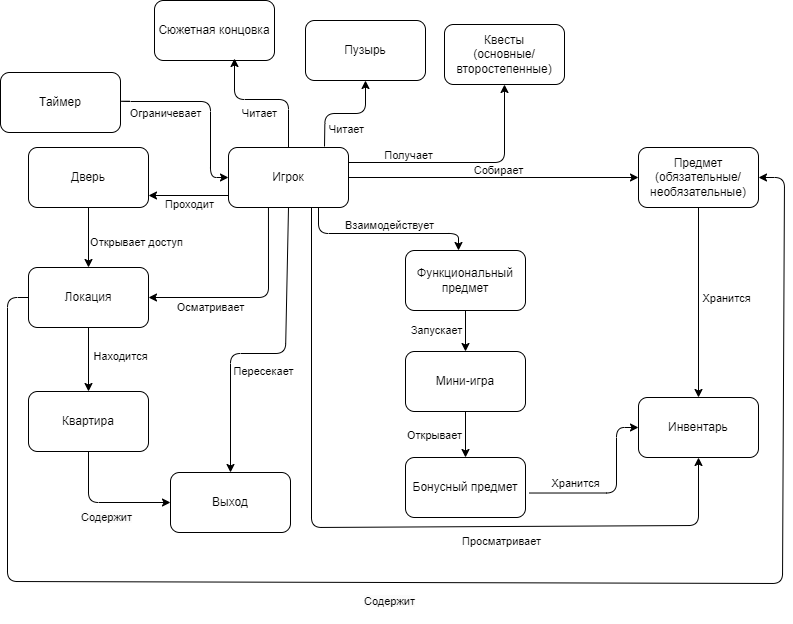

The diagram above was exported from draw.io. Its source (the exported page's mxGraphModel, read from the mxfile embedded in the PNG):
<mxGraphModel dx="1434" dy="746" grid="1" gridSize="10" guides="1" tooltips="1" connect="1" arrows="1" fold="1" page="1" pageScale="1" pageWidth="1169" pageHeight="827" background="#FFFFFF" math="0" shadow="0">
  <root>
    <mxCell id="0" />
    <mxCell id="1" parent="0" />
    <mxCell id="SWQQuN8JC112bTXEA2MC-11" style="edgeStyle=orthogonalEdgeStyle;rounded=1;orthogonalLoop=1;jettySize=auto;html=1;exitX=1;exitY=0.5;exitDx=0;exitDy=0;labelBackgroundColor=none;fontColor=default;" parent="1" source="SWQQuN8JC112bTXEA2MC-1" target="SWQQuN8JC112bTXEA2MC-2" edge="1">
      <mxGeometry relative="1" as="geometry" />
    </mxCell>
    <mxCell id="SWQQuN8JC112bTXEA2MC-12" value="Собирает" style="edgeLabel;html=1;align=center;verticalAlign=middle;resizable=0;points=[];rounded=1;labelBackgroundColor=none;" parent="SWQQuN8JC112bTXEA2MC-11" vertex="1" connectable="0">
      <mxGeometry x="0.2" y="3" relative="1" as="geometry">
        <mxPoint x="-25" y="-5" as="offset" />
      </mxGeometry>
    </mxCell>
    <mxCell id="SWQQuN8JC112bTXEA2MC-15" value="" style="edgeStyle=orthogonalEdgeStyle;rounded=1;orthogonalLoop=1;jettySize=auto;html=1;labelBackgroundColor=none;fontColor=default;" parent="1" edge="1">
      <mxGeometry relative="1" as="geometry">
        <mxPoint x="254" y="257.9999999999999" as="sourcePoint" />
        <mxPoint x="174" y="257.9999999999999" as="targetPoint" />
      </mxGeometry>
    </mxCell>
    <mxCell id="SWQQuN8JC112bTXEA2MC-17" value="Проходит" style="edgeLabel;html=1;align=center;verticalAlign=middle;resizable=0;points=[];rounded=1;labelBackgroundColor=none;" parent="SWQQuN8JC112bTXEA2MC-15" vertex="1" connectable="0">
      <mxGeometry x="-0.05" y="-2" relative="1" as="geometry">
        <mxPoint x="-2" y="11" as="offset" />
      </mxGeometry>
    </mxCell>
    <mxCell id="SWQQuN8JC112bTXEA2MC-21" value="" style="edgeStyle=orthogonalEdgeStyle;rounded=1;orthogonalLoop=1;jettySize=auto;html=1;exitX=0.75;exitY=1;exitDx=0;exitDy=0;labelBackgroundColor=none;fontColor=default;" parent="1" source="SWQQuN8JC112bTXEA2MC-1" target="SWQQuN8JC112bTXEA2MC-4" edge="1">
      <mxGeometry relative="1" as="geometry">
        <mxPoint x="314" y="290" as="sourcePoint" />
        <Array as="points">
          <mxPoint x="344" y="296" />
          <mxPoint x="484" y="296" />
        </Array>
      </mxGeometry>
    </mxCell>
    <mxCell id="SWQQuN8JC112bTXEA2MC-22" value="Взаимодействует" style="edgeLabel;html=1;align=center;verticalAlign=middle;resizable=0;points=[];rounded=1;labelBackgroundColor=none;" parent="SWQQuN8JC112bTXEA2MC-21" vertex="1" connectable="0">
      <mxGeometry x="0.05" y="1" relative="1" as="geometry">
        <mxPoint y="-8" as="offset" />
      </mxGeometry>
    </mxCell>
    <mxCell id="SWQQuN8JC112bTXEA2MC-30" value="" style="edgeStyle=orthogonalEdgeStyle;rounded=1;orthogonalLoop=1;jettySize=auto;html=1;labelBackgroundColor=none;fontColor=default;" parent="1" target="SWQQuN8JC112bTXEA2MC-29" edge="1">
      <mxGeometry relative="1" as="geometry">
        <mxPoint x="350" y="209" as="sourcePoint" />
      </mxGeometry>
    </mxCell>
    <mxCell id="SWQQuN8JC112bTXEA2MC-31" value="Читает" style="edgeLabel;html=1;align=center;verticalAlign=middle;resizable=0;points=[];rounded=1;labelBackgroundColor=none;" parent="SWQQuN8JC112bTXEA2MC-30" vertex="1" connectable="0">
      <mxGeometry x="0.2" relative="1" as="geometry">
        <mxPoint x="-10" y="15" as="offset" />
      </mxGeometry>
    </mxCell>
    <mxCell id="SWQQuN8JC112bTXEA2MC-1" value="Игрок" style="rounded=1;whiteSpace=wrap;html=1;labelBackgroundColor=none;" parent="1" vertex="1">
      <mxGeometry x="254" y="210" width="120" height="60" as="geometry" />
    </mxCell>
    <mxCell id="SWQQuN8JC112bTXEA2MC-25" value="" style="edgeStyle=orthogonalEdgeStyle;rounded=1;orthogonalLoop=1;jettySize=auto;html=1;labelBackgroundColor=none;fontColor=default;" parent="1" source="SWQQuN8JC112bTXEA2MC-2" target="SWQQuN8JC112bTXEA2MC-6" edge="1">
      <mxGeometry relative="1" as="geometry" />
    </mxCell>
    <mxCell id="SWQQuN8JC112bTXEA2MC-26" value="Хранится" style="edgeLabel;html=1;align=center;verticalAlign=middle;resizable=0;points=[];rounded=1;labelBackgroundColor=none;" parent="SWQQuN8JC112bTXEA2MC-25" vertex="1" connectable="0">
      <mxGeometry x="-0.0588" y="2" relative="1" as="geometry">
        <mxPoint x="25" y="1" as="offset" />
      </mxGeometry>
    </mxCell>
    <mxCell id="SWQQuN8JC112bTXEA2MC-2" value="Предмет&lt;div&gt;(обязательные/необязательные)&lt;/div&gt;" style="rounded=1;whiteSpace=wrap;html=1;labelBackgroundColor=none;" parent="1" vertex="1">
      <mxGeometry x="664" y="210" width="120" height="60" as="geometry" />
    </mxCell>
    <mxCell id="SWQQuN8JC112bTXEA2MC-16" value="" style="edgeStyle=orthogonalEdgeStyle;rounded=1;orthogonalLoop=1;jettySize=auto;html=1;labelBackgroundColor=none;fontColor=default;" parent="1" source="SWQQuN8JC112bTXEA2MC-3" target="SWQQuN8JC112bTXEA2MC-5" edge="1">
      <mxGeometry relative="1" as="geometry" />
    </mxCell>
    <mxCell id="SWQQuN8JC112bTXEA2MC-18" value="Открывает доступ" style="edgeLabel;html=1;align=center;verticalAlign=middle;resizable=0;points=[];rounded=1;labelBackgroundColor=none;" parent="SWQQuN8JC112bTXEA2MC-16" vertex="1" connectable="0">
      <mxGeometry x="-0.0333" y="1" relative="1" as="geometry">
        <mxPoint x="46" y="5" as="offset" />
      </mxGeometry>
    </mxCell>
    <mxCell id="SWQQuN8JC112bTXEA2MC-3" value="Дверь" style="rounded=1;whiteSpace=wrap;html=1;labelBackgroundColor=none;" parent="1" vertex="1">
      <mxGeometry x="54" y="210" width="120" height="60" as="geometry" />
    </mxCell>
    <mxCell id="SWQQuN8JC112bTXEA2MC-23" value="" style="edgeStyle=orthogonalEdgeStyle;rounded=1;orthogonalLoop=1;jettySize=auto;html=1;labelBackgroundColor=none;fontColor=default;" parent="1" source="SWQQuN8JC112bTXEA2MC-4" target="SWQQuN8JC112bTXEA2MC-7" edge="1">
      <mxGeometry relative="1" as="geometry" />
    </mxCell>
    <mxCell id="SWQQuN8JC112bTXEA2MC-24" value="Запускает" style="edgeLabel;html=1;align=center;verticalAlign=middle;resizable=0;points=[];rounded=1;labelBackgroundColor=none;" parent="SWQQuN8JC112bTXEA2MC-23" vertex="1" connectable="0">
      <mxGeometry x="-0.0857" y="-1" relative="1" as="geometry">
        <mxPoint x="-29" as="offset" />
      </mxGeometry>
    </mxCell>
    <mxCell id="SWQQuN8JC112bTXEA2MC-4" value="Функциональный предмет" style="rounded=1;whiteSpace=wrap;html=1;labelBackgroundColor=none;" parent="1" vertex="1">
      <mxGeometry x="431" y="313" width="120" height="60" as="geometry" />
    </mxCell>
    <mxCell id="0_PxNFeBXxf2n6IFswsg-5" value="" style="edgeStyle=orthogonalEdgeStyle;rounded=0;orthogonalLoop=1;jettySize=auto;html=1;labelBackgroundColor=none;fontColor=default;" parent="1" source="SWQQuN8JC112bTXEA2MC-5" target="0_PxNFeBXxf2n6IFswsg-4" edge="1">
      <mxGeometry relative="1" as="geometry" />
    </mxCell>
    <mxCell id="SWQQuN8JC112bTXEA2MC-5" value="Локация" style="rounded=1;whiteSpace=wrap;html=1;labelBackgroundColor=none;" parent="1" vertex="1">
      <mxGeometry x="54" y="330" width="120" height="60" as="geometry" />
    </mxCell>
    <mxCell id="SWQQuN8JC112bTXEA2MC-6" value="Инвентарь" style="rounded=1;whiteSpace=wrap;html=1;labelBackgroundColor=none;" parent="1" vertex="1">
      <mxGeometry x="664" y="460" width="120" height="60" as="geometry" />
    </mxCell>
    <mxCell id="SWQQuN8JC112bTXEA2MC-27" value="" style="edgeStyle=orthogonalEdgeStyle;rounded=1;orthogonalLoop=1;jettySize=auto;html=1;labelBackgroundColor=none;fontColor=default;exitX=1.033;exitY=0.592;exitDx=0;exitDy=0;exitPerimeter=0;" parent="1" source="0_PxNFeBXxf2n6IFswsg-13" target="SWQQuN8JC112bTXEA2MC-6" edge="1">
      <mxGeometry relative="1" as="geometry">
        <Array as="points">
          <mxPoint x="642" y="556" />
          <mxPoint x="642" y="490" />
        </Array>
      </mxGeometry>
    </mxCell>
    <mxCell id="SWQQuN8JC112bTXEA2MC-28" value="Хранится" style="edgeLabel;html=1;align=center;verticalAlign=middle;resizable=0;points=[];rounded=1;labelBackgroundColor=none;" parent="SWQQuN8JC112bTXEA2MC-27" vertex="1" connectable="0">
      <mxGeometry x="-0.1867" y="4" relative="1" as="geometry">
        <mxPoint x="-25" y="-6" as="offset" />
      </mxGeometry>
    </mxCell>
    <mxCell id="0_PxNFeBXxf2n6IFswsg-14" value="" style="edgeStyle=orthogonalEdgeStyle;rounded=0;orthogonalLoop=1;jettySize=auto;html=1;labelBackgroundColor=none;fontColor=default;" parent="1" source="SWQQuN8JC112bTXEA2MC-7" target="0_PxNFeBXxf2n6IFswsg-13" edge="1">
      <mxGeometry relative="1" as="geometry" />
    </mxCell>
    <mxCell id="SWQQuN8JC112bTXEA2MC-7" value="Мини-игра" style="rounded=1;whiteSpace=wrap;html=1;labelBackgroundColor=none;" parent="1" vertex="1">
      <mxGeometry x="431" y="414" width="120" height="60" as="geometry" />
    </mxCell>
    <mxCell id="SWQQuN8JC112bTXEA2MC-29" value="Пузырь" style="rounded=1;whiteSpace=wrap;html=1;labelBackgroundColor=none;" parent="1" vertex="1">
      <mxGeometry x="331" y="83" width="120" height="60" as="geometry" />
    </mxCell>
    <mxCell id="SWQQuN8JC112bTXEA2MC-32" value="" style="endArrow=classic;html=1;rounded=1;entryX=1;entryY=0.5;entryDx=0;entryDy=0;exitX=0.333;exitY=1;exitDx=0;exitDy=0;exitPerimeter=0;labelBackgroundColor=none;fontColor=default;" parent="1" source="SWQQuN8JC112bTXEA2MC-1" target="SWQQuN8JC112bTXEA2MC-5" edge="1">
      <mxGeometry width="50" height="50" relative="1" as="geometry">
        <mxPoint x="324" y="360" as="sourcePoint" />
        <mxPoint x="274" y="310" as="targetPoint" />
        <Array as="points">
          <mxPoint x="294" y="360" />
        </Array>
      </mxGeometry>
    </mxCell>
    <mxCell id="SWQQuN8JC112bTXEA2MC-33" value="Осматривает" style="edgeLabel;html=1;align=center;verticalAlign=middle;resizable=0;points=[];rounded=1;labelBackgroundColor=none;" parent="SWQQuN8JC112bTXEA2MC-32" vertex="1" connectable="0">
      <mxGeometry x="0.2476" y="4" relative="1" as="geometry">
        <mxPoint x="-18" y="5" as="offset" />
      </mxGeometry>
    </mxCell>
    <mxCell id="SWQQuN8JC112bTXEA2MC-34" value="" style="endArrow=classic;html=1;rounded=1;exitX=0.5;exitY=1;exitDx=0;exitDy=0;entryX=0.5;entryY=1;entryDx=0;entryDy=0;labelBackgroundColor=none;fontColor=default;" parent="1" target="SWQQuN8JC112bTXEA2MC-6" edge="1">
      <mxGeometry width="50" height="50" relative="1" as="geometry">
        <mxPoint x="337" y="269.9999999999999" as="sourcePoint" />
        <mxPoint x="758.04" y="518.98" as="targetPoint" />
        <Array as="points">
          <mxPoint x="337" y="590" />
          <mxPoint x="724" y="588" />
        </Array>
      </mxGeometry>
    </mxCell>
    <mxCell id="SWQQuN8JC112bTXEA2MC-35" value="Просматривает" style="edgeLabel;html=1;align=center;verticalAlign=middle;resizable=0;points=[];rounded=1;labelBackgroundColor=none;" parent="SWQQuN8JC112bTXEA2MC-34" vertex="1" connectable="0">
      <mxGeometry x="0.109" y="2" relative="1" as="geometry">
        <mxPoint x="80" y="16" as="offset" />
      </mxGeometry>
    </mxCell>
    <mxCell id="0_PxNFeBXxf2n6IFswsg-1" value="Квесты&lt;div&gt;(основные/второстепенные)&lt;/div&gt;" style="rounded=1;whiteSpace=wrap;html=1;labelBackgroundColor=none;" parent="1" vertex="1">
      <mxGeometry x="470" y="87" width="120" height="60" as="geometry" />
    </mxCell>
    <mxCell id="0_PxNFeBXxf2n6IFswsg-2" value="Таймер" style="rounded=1;whiteSpace=wrap;html=1;labelBackgroundColor=none;" parent="1" vertex="1">
      <mxGeometry x="26" y="135" width="120" height="60" as="geometry" />
    </mxCell>
    <mxCell id="0_PxNFeBXxf2n6IFswsg-3" value="Сюжетная концовка" style="rounded=1;whiteSpace=wrap;html=1;labelBackgroundColor=none;" parent="1" vertex="1">
      <mxGeometry x="180" y="63" width="120" height="60" as="geometry" />
    </mxCell>
    <mxCell id="0_PxNFeBXxf2n6IFswsg-4" value="Квартира" style="rounded=1;whiteSpace=wrap;html=1;labelBackgroundColor=none;" parent="1" vertex="1">
      <mxGeometry x="54" y="454" width="120" height="60" as="geometry" />
    </mxCell>
    <mxCell id="0_PxNFeBXxf2n6IFswsg-7" value="Находится" style="edgeLabel;html=1;align=center;verticalAlign=middle;resizable=0;points=[];rounded=1;labelBackgroundColor=none;" parent="1" vertex="1" connectable="0">
      <mxGeometry x="145.9966755555552" y="418" as="geometry" />
    </mxCell>
    <mxCell id="0_PxNFeBXxf2n6IFswsg-8" value="" style="endArrow=classic;html=1;rounded=1;entryX=0.5;entryY=1;entryDx=0;entryDy=0;exitX=1;exitY=0.25;exitDx=0;exitDy=0;curved=0;labelBackgroundColor=none;fontColor=default;" parent="1" source="SWQQuN8JC112bTXEA2MC-1" target="0_PxNFeBXxf2n6IFswsg-1" edge="1">
      <mxGeometry width="50" height="50" relative="1" as="geometry">
        <mxPoint x="379" y="225" as="sourcePoint" />
        <mxPoint x="429" y="175" as="targetPoint" />
        <Array as="points">
          <mxPoint x="530" y="225" />
        </Array>
      </mxGeometry>
    </mxCell>
    <mxCell id="0_PxNFeBXxf2n6IFswsg-9" value="Получает" style="edgeLabel;html=1;align=center;verticalAlign=middle;resizable=0;points=[];rounded=1;labelBackgroundColor=none;" parent="1" vertex="1" connectable="0">
      <mxGeometry x="447" y="217.00333333333327" as="geometry">
        <mxPoint x="-14" as="offset" />
      </mxGeometry>
    </mxCell>
    <mxCell id="0_PxNFeBXxf2n6IFswsg-10" value="" style="endArrow=classic;html=1;rounded=1;exitX=0.5;exitY=1;exitDx=0;exitDy=0;curved=0;labelBackgroundColor=none;fontColor=default;entryX=0.5;entryY=0;entryDx=0;entryDy=0;" parent="1" source="SWQQuN8JC112bTXEA2MC-1" target="y56e0sRTccCv9OPqTKnk-1" edge="1">
      <mxGeometry width="50" height="50" relative="1" as="geometry">
        <mxPoint x="345.11" y="267.01" as="sourcePoint" />
        <mxPoint x="252" y="429" as="targetPoint" />
        <Array as="points">
          <mxPoint x="311" y="416" />
          <mxPoint x="256" y="416" />
        </Array>
      </mxGeometry>
    </mxCell>
    <mxCell id="0_PxNFeBXxf2n6IFswsg-11" value="Читает" style="edgeLabel;html=1;align=center;verticalAlign=middle;resizable=0;points=[];rounded=1;labelBackgroundColor=none;" parent="1" vertex="1" connectable="0">
      <mxGeometry x="284" y="175.00333333333322" as="geometry" />
    </mxCell>
    <mxCell id="0_PxNFeBXxf2n6IFswsg-12" value="" style="endArrow=classic;html=1;rounded=1;exitX=1;exitY=0.5;exitDx=0;exitDy=0;entryX=0;entryY=0.5;entryDx=0;entryDy=0;curved=0;labelBackgroundColor=none;fontColor=default;" parent="1" source="0_PxNFeBXxf2n6IFswsg-2" target="SWQQuN8JC112bTXEA2MC-1" edge="1">
      <mxGeometry width="50" height="50" relative="1" as="geometry">
        <mxPoint x="96" y="188" as="sourcePoint" />
        <mxPoint x="96" y="171" as="targetPoint" />
        <Array as="points">
          <mxPoint x="146" y="164" />
          <mxPoint x="236" y="164" />
          <mxPoint x="236" y="240" />
        </Array>
      </mxGeometry>
    </mxCell>
    <mxCell id="0_PxNFeBXxf2n6IFswsg-13" value="Бонусный предмет" style="rounded=1;whiteSpace=wrap;html=1;labelBackgroundColor=none;" parent="1" vertex="1">
      <mxGeometry x="431" y="520" width="120" height="60" as="geometry" />
    </mxCell>
    <mxCell id="0_PxNFeBXxf2n6IFswsg-15" value="Открывает" style="edgeLabel;html=1;align=center;verticalAlign=middle;resizable=0;points=[];rounded=1;labelBackgroundColor=none;" parent="1" vertex="1" connectable="0">
      <mxGeometry x="459" y="497.0033333333335" as="geometry" />
    </mxCell>
    <mxCell id="0_PxNFeBXxf2n6IFswsg-16" value="Ограничевает" style="edgeLabel;html=1;align=center;verticalAlign=middle;resizable=0;points=[];rounded=1;labelBackgroundColor=none;" parent="1" vertex="1" connectable="0">
      <mxGeometry x="195.9966666666665" y="176.99999999999977" as="geometry">
        <mxPoint x="-5" y="-1" as="offset" />
      </mxGeometry>
    </mxCell>
    <mxCell id="y56e0sRTccCv9OPqTKnk-1" value="Выход" style="rounded=1;whiteSpace=wrap;html=1;labelBackgroundColor=none;" parent="1" vertex="1">
      <mxGeometry x="196" y="535" width="120" height="60" as="geometry" />
    </mxCell>
    <mxCell id="y56e0sRTccCv9OPqTKnk-2" value="" style="endArrow=classic;html=1;rounded=1;exitX=0.5;exitY=0;exitDx=0;exitDy=0;curved=0;" parent="1" source="SWQQuN8JC112bTXEA2MC-1" edge="1">
      <mxGeometry width="50" height="50" relative="1" as="geometry">
        <mxPoint x="292" y="193" as="sourcePoint" />
        <mxPoint x="260" y="121" as="targetPoint" />
        <Array as="points">
          <mxPoint x="314" y="162" />
          <mxPoint x="260" y="162" />
        </Array>
      </mxGeometry>
    </mxCell>
    <mxCell id="y56e0sRTccCv9OPqTKnk-3" value="Пересекает" style="edgeLabel;html=1;align=center;verticalAlign=middle;resizable=0;points=[];rounded=1;labelBackgroundColor=none;" parent="1" vertex="1" connectable="0">
      <mxGeometry x="280.00287900524825" y="438" as="geometry">
        <mxPoint x="8" y="-5" as="offset" />
      </mxGeometry>
    </mxCell>
    <mxCell id="y56e0sRTccCv9OPqTKnk-6" value="" style="endArrow=classic;html=1;rounded=1;exitX=0.5;exitY=1;exitDx=0;exitDy=0;entryX=0;entryY=0.5;entryDx=0;entryDy=0;curved=0;" parent="1" source="0_PxNFeBXxf2n6IFswsg-4" target="y56e0sRTccCv9OPqTKnk-1" edge="1">
      <mxGeometry width="50" height="50" relative="1" as="geometry">
        <mxPoint x="85" y="613" as="sourcePoint" />
        <mxPoint x="135" y="563" as="targetPoint" />
        <Array as="points">
          <mxPoint x="114" y="565" />
        </Array>
      </mxGeometry>
    </mxCell>
    <mxCell id="y56e0sRTccCv9OPqTKnk-7" value="&lt;span style=&quot;color: rgb(0, 0, 0); font-family: Helvetica; font-size: 11px; font-style: normal; font-variant-ligatures: normal; font-variant-caps: normal; font-weight: 400; letter-spacing: normal; orphans: 2; text-align: center; text-indent: 0px; text-transform: none; widows: 2; word-spacing: 0px; -webkit-text-stroke-width: 0px; white-space: nowrap; background-color: rgb(251, 251, 251); text-decoration-thickness: initial; text-decoration-style: initial; text-decoration-color: initial; display: inline !important; float: none;&quot;&gt;Содержит&lt;/span&gt;" style="text;whiteSpace=wrap;html=1;" parent="1" vertex="1">
      <mxGeometry x="105" y="566.0033333333334" width="82" height="36" as="geometry" />
    </mxCell>
    <mxCell id="y56e0sRTccCv9OPqTKnk-8" value="" style="endArrow=classic;html=1;rounded=1;exitX=0;exitY=0.5;exitDx=0;exitDy=0;entryX=1;entryY=0.5;entryDx=0;entryDy=0;curved=0;" parent="1" source="SWQQuN8JC112bTXEA2MC-5" target="SWQQuN8JC112bTXEA2MC-2" edge="1">
      <mxGeometry width="50" height="50" relative="1" as="geometry">
        <mxPoint x="-24" y="414" as="sourcePoint" />
        <mxPoint x="810" y="227" as="targetPoint" />
        <Array as="points">
          <mxPoint x="33" y="360" />
          <mxPoint x="33" y="644" />
          <mxPoint x="808" y="646" />
          <mxPoint x="810" y="240" />
        </Array>
      </mxGeometry>
    </mxCell>
    <mxCell id="y56e0sRTccCv9OPqTKnk-9" value="&lt;span style=&quot;color: rgb(0, 0, 0); font-family: Helvetica; font-size: 11px; font-style: normal; font-variant-ligatures: normal; font-variant-caps: normal; font-weight: 400; letter-spacing: normal; orphans: 2; text-align: center; text-indent: 0px; text-transform: none; widows: 2; word-spacing: 0px; -webkit-text-stroke-width: 0px; white-space: nowrap; background-color: rgb(251, 251, 251); text-decoration-thickness: initial; text-decoration-style: initial; text-decoration-color: initial; display: inline !important; float: none;&quot;&gt;Содержит&lt;/span&gt;" style="text;whiteSpace=wrap;html=1;" parent="1" vertex="1">
      <mxGeometry x="388" y="650.0033333333334" width="82" height="36" as="geometry" />
    </mxCell>
  </root>
</mxGraphModel>